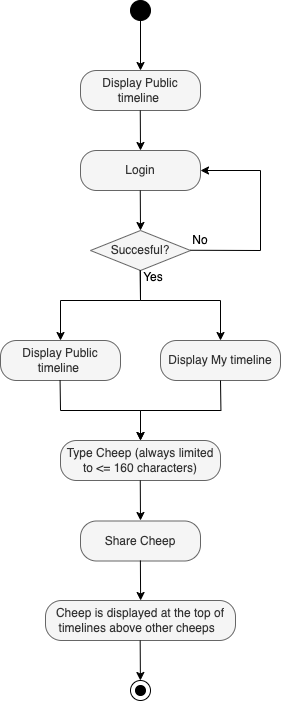

The diagram above was exported from draw.io. Its source (the exported page's mxGraphModel, read from the mxfile embedded in the PNG):
<mxGraphModel dx="1985" dy="1045" grid="0" gridSize="10" guides="1" tooltips="1" connect="1" arrows="1" fold="1" page="1" pageScale="1" pageWidth="827" pageHeight="1169" math="0" shadow="0">
  <root>
    <mxCell id="WIyWlLk6GJQsqaUBKTNV-0" />
    <mxCell id="WIyWlLk6GJQsqaUBKTNV-1" parent="WIyWlLk6GJQsqaUBKTNV-0" />
    <mxCell id="FSEgTZkNE_-apT6jtSsS-8" value="" style="verticalLabelPosition=bottom;verticalAlign=top;html=1;shape=mxgraph.flowchart.on-page_reference;rounded=0;labelBackgroundColor=none;fillColor=#000000;" vertex="1" parent="WIyWlLk6GJQsqaUBKTNV-1">
      <mxGeometry x="150" y="40" width="20" height="20" as="geometry" />
    </mxCell>
    <mxCell id="FSEgTZkNE_-apT6jtSsS-9" value="Display Public timeline&amp;nbsp;" style="rounded=1;whiteSpace=wrap;html=1;arcSize=40;html=1;glass=0;shadow=0;labelBackgroundColor=none;fillColor=#f5f5f5;fontColor=#333333;strokeColor=#666666;" vertex="1" parent="WIyWlLk6GJQsqaUBKTNV-1">
      <mxGeometry x="100" y="110" width="120" height="40" as="geometry" />
    </mxCell>
    <mxCell id="FSEgTZkNE_-apT6jtSsS-10" value="Login" style="rounded=1;whiteSpace=wrap;html=1;arcSize=40;html=1;glass=0;shadow=0;labelBackgroundColor=none;fillColor=#f5f5f5;fontColor=#333333;strokeColor=#666666;" vertex="1" parent="WIyWlLk6GJQsqaUBKTNV-1">
      <mxGeometry x="100" y="190" width="120" height="40" as="geometry" />
    </mxCell>
    <mxCell id="FSEgTZkNE_-apT6jtSsS-12" value="Succesful?" style="rhombus;whiteSpace=wrap;html=1;rounded=0;labelBackgroundColor=none;fillColor=#f5f5f5;fontColor=#333333;strokeColor=#666666;" vertex="1" parent="WIyWlLk6GJQsqaUBKTNV-1">
      <mxGeometry x="110" y="270" width="100" height="40" as="geometry" />
    </mxCell>
    <mxCell id="FSEgTZkNE_-apT6jtSsS-13" value="Display Public timeline&amp;nbsp;" style="rounded=1;whiteSpace=wrap;html=1;arcSize=40;html=1;glass=0;shadow=0;labelBackgroundColor=none;fillColor=#f5f5f5;fontColor=#333333;strokeColor=#666666;" vertex="1" parent="WIyWlLk6GJQsqaUBKTNV-1">
      <mxGeometry x="20" y="380" width="120" height="40" as="geometry" />
    </mxCell>
    <mxCell id="FSEgTZkNE_-apT6jtSsS-14" value="Type Cheep (always limited to &amp;lt;= 160 characters)" style="rounded=1;whiteSpace=wrap;html=1;arcSize=40;html=1;glass=0;shadow=0;labelBackgroundColor=none;fillColor=#f5f5f5;fontColor=#333333;strokeColor=#666666;" vertex="1" parent="WIyWlLk6GJQsqaUBKTNV-1">
      <mxGeometry x="80" y="480" width="160" height="40" as="geometry" />
    </mxCell>
    <mxCell id="FSEgTZkNE_-apT6jtSsS-15" value="Share Cheep" style="rounded=1;whiteSpace=wrap;html=1;arcSize=40;html=1;glass=0;shadow=0;labelBackgroundColor=none;fillColor=#f5f5f5;fontColor=#333333;strokeColor=#666666;" vertex="1" parent="WIyWlLk6GJQsqaUBKTNV-1">
      <mxGeometry x="100" y="560.5" width="120" height="40" as="geometry" />
    </mxCell>
    <mxCell id="FSEgTZkNE_-apT6jtSsS-16" value="" style="endArrow=classic;html=1;rounded=0;entryX=0.5;entryY=0;entryDx=0;entryDy=0;labelBackgroundColor=none;fontColor=default;" edge="1" parent="WIyWlLk6GJQsqaUBKTNV-1" target="FSEgTZkNE_-apT6jtSsS-9">
      <mxGeometry width="50" height="50" relative="1" as="geometry">
        <mxPoint x="160" y="60" as="sourcePoint" />
        <mxPoint x="190" y="120" as="targetPoint" />
      </mxGeometry>
    </mxCell>
    <mxCell id="FSEgTZkNE_-apT6jtSsS-17" value="" style="endArrow=classic;html=1;rounded=0;labelBackgroundColor=none;fontColor=default;" edge="1" parent="WIyWlLk6GJQsqaUBKTNV-1">
      <mxGeometry width="50" height="50" relative="1" as="geometry">
        <mxPoint x="159.76" y="150" as="sourcePoint" />
        <mxPoint x="160" y="190" as="targetPoint" />
      </mxGeometry>
    </mxCell>
    <mxCell id="FSEgTZkNE_-apT6jtSsS-18" value="" style="endArrow=classic;html=1;rounded=0;labelBackgroundColor=none;fontColor=default;" edge="1" parent="WIyWlLk6GJQsqaUBKTNV-1">
      <mxGeometry width="50" height="50" relative="1" as="geometry">
        <mxPoint x="159.76" y="230" as="sourcePoint" />
        <mxPoint x="160" y="270" as="targetPoint" />
      </mxGeometry>
    </mxCell>
    <mxCell id="FSEgTZkNE_-apT6jtSsS-19" value="" style="endArrow=classic;html=1;rounded=0;labelBackgroundColor=none;fontColor=default;" edge="1" parent="WIyWlLk6GJQsqaUBKTNV-1">
      <mxGeometry width="50" height="50" relative="1" as="geometry">
        <mxPoint x="159.76" y="310" as="sourcePoint" />
        <mxPoint x="80" y="380" as="targetPoint" />
        <Array as="points">
          <mxPoint x="160" y="340" />
          <mxPoint x="80" y="340" />
        </Array>
      </mxGeometry>
    </mxCell>
    <mxCell id="FSEgTZkNE_-apT6jtSsS-20" value="" style="endArrow=classic;html=1;rounded=0;labelBackgroundColor=none;fontColor=default;" edge="1" parent="WIyWlLk6GJQsqaUBKTNV-1">
      <mxGeometry width="50" height="50" relative="1" as="geometry">
        <mxPoint x="79.57" y="420" as="sourcePoint" />
        <mxPoint x="160" y="480" as="targetPoint" />
        <Array as="points">
          <mxPoint x="80" y="450" />
          <mxPoint x="160" y="450" />
        </Array>
      </mxGeometry>
    </mxCell>
    <mxCell id="FSEgTZkNE_-apT6jtSsS-21" value="" style="endArrow=classic;html=1;rounded=0;labelBackgroundColor=none;fontColor=default;" edge="1" parent="WIyWlLk6GJQsqaUBKTNV-1">
      <mxGeometry width="50" height="50" relative="1" as="geometry">
        <mxPoint x="159.76" y="520" as="sourcePoint" />
        <mxPoint x="160" y="560" as="targetPoint" />
      </mxGeometry>
    </mxCell>
    <mxCell id="FSEgTZkNE_-apT6jtSsS-22" value="Yes" style="text;html=1;align=center;verticalAlign=middle;whiteSpace=wrap;rounded=0;labelBackgroundColor=none;" vertex="1" parent="WIyWlLk6GJQsqaUBKTNV-1">
      <mxGeometry x="143" y="302" width="60" height="30" as="geometry" />
    </mxCell>
    <mxCell id="FSEgTZkNE_-apT6jtSsS-23" value="" style="endArrow=classic;html=1;rounded=0;labelBackgroundColor=none;fontColor=default;" edge="1" parent="WIyWlLk6GJQsqaUBKTNV-1">
      <mxGeometry width="50" height="50" relative="1" as="geometry">
        <mxPoint x="210" y="289.76" as="sourcePoint" />
        <mxPoint x="220" y="210" as="targetPoint" />
        <Array as="points">
          <mxPoint x="280" y="290" />
          <mxPoint x="280" y="210" />
        </Array>
      </mxGeometry>
    </mxCell>
    <mxCell id="FSEgTZkNE_-apT6jtSsS-24" value="No" style="text;html=1;align=center;verticalAlign=middle;whiteSpace=wrap;rounded=0;labelBackgroundColor=none;" vertex="1" parent="WIyWlLk6GJQsqaUBKTNV-1">
      <mxGeometry x="190" y="265" width="60" height="30" as="geometry" />
    </mxCell>
    <mxCell id="FSEgTZkNE_-apT6jtSsS-26" value="" style="verticalLabelPosition=bottom;verticalAlign=top;html=1;shape=mxgraph.flowchart.on-page_reference;fillColor=none;rounded=0;labelBackgroundColor=none;" vertex="1" parent="WIyWlLk6GJQsqaUBKTNV-1">
      <mxGeometry x="150" y="720" width="20" height="20" as="geometry" />
    </mxCell>
    <mxCell id="FSEgTZkNE_-apT6jtSsS-27" value="" style="verticalLabelPosition=bottom;verticalAlign=top;html=1;shape=mxgraph.flowchart.on-page_reference;rounded=0;labelBackgroundColor=none;fillColor=#000000;" vertex="1" parent="WIyWlLk6GJQsqaUBKTNV-1">
      <mxGeometry x="155" y="725" width="10" height="10" as="geometry" />
    </mxCell>
    <mxCell id="FSEgTZkNE_-apT6jtSsS-28" value="" style="endArrow=classic;html=1;rounded=0;labelBackgroundColor=none;fontColor=default;" edge="1" parent="WIyWlLk6GJQsqaUBKTNV-1">
      <mxGeometry width="50" height="50" relative="1" as="geometry">
        <mxPoint x="159.88" y="600" as="sourcePoint" />
        <mxPoint x="160.12" y="640" as="targetPoint" />
      </mxGeometry>
    </mxCell>
    <mxCell id="FSEgTZkNE_-apT6jtSsS-55" value="Cheep is displayed at the top of timelines above other cheeps&amp;nbsp;&amp;nbsp;" style="rounded=1;whiteSpace=wrap;html=1;arcSize=40;html=1;glass=0;shadow=0;labelBackgroundColor=none;fillColor=#f5f5f5;fontColor=#333333;strokeColor=#666666;" vertex="1" parent="WIyWlLk6GJQsqaUBKTNV-1">
      <mxGeometry x="65" y="640" width="190" height="40" as="geometry" />
    </mxCell>
    <mxCell id="FSEgTZkNE_-apT6jtSsS-56" value="" style="endArrow=classic;html=1;rounded=0;labelBackgroundColor=none;fontColor=default;" edge="1" parent="WIyWlLk6GJQsqaUBKTNV-1">
      <mxGeometry width="50" height="50" relative="1" as="geometry">
        <mxPoint x="159.67" y="680" as="sourcePoint" />
        <mxPoint x="159.91" y="720" as="targetPoint" />
      </mxGeometry>
    </mxCell>
    <mxCell id="FSEgTZkNE_-apT6jtSsS-65" value="" style="endArrow=classic;html=1;rounded=0;labelBackgroundColor=none;fontColor=default;" edge="1" parent="WIyWlLk6GJQsqaUBKTNV-1">
      <mxGeometry width="50" height="50" relative="1" as="geometry">
        <mxPoint x="159.76" y="310" as="sourcePoint" />
        <mxPoint x="240" y="380" as="targetPoint" />
        <Array as="points">
          <mxPoint x="160" y="340" />
          <mxPoint x="240" y="340" />
        </Array>
      </mxGeometry>
    </mxCell>
    <mxCell id="FSEgTZkNE_-apT6jtSsS-66" value="Display My timeline" style="rounded=1;whiteSpace=wrap;html=1;arcSize=40;html=1;glass=0;shadow=0;labelBackgroundColor=none;fillColor=#f5f5f5;fontColor=#333333;strokeColor=#666666;" vertex="1" parent="WIyWlLk6GJQsqaUBKTNV-1">
      <mxGeometry x="180" y="380" width="120" height="40" as="geometry" />
    </mxCell>
    <mxCell id="FSEgTZkNE_-apT6jtSsS-67" value="" style="endArrow=classic;html=1;rounded=0;labelBackgroundColor=none;fontColor=default;" edge="1" parent="WIyWlLk6GJQsqaUBKTNV-1">
      <mxGeometry width="50" height="50" relative="1" as="geometry">
        <mxPoint x="240" y="420" as="sourcePoint" />
        <mxPoint x="160" y="480" as="targetPoint" />
        <Array as="points">
          <mxPoint x="240.43" y="450" />
          <mxPoint x="160" y="450" />
        </Array>
      </mxGeometry>
    </mxCell>
  </root>
</mxGraphModel>